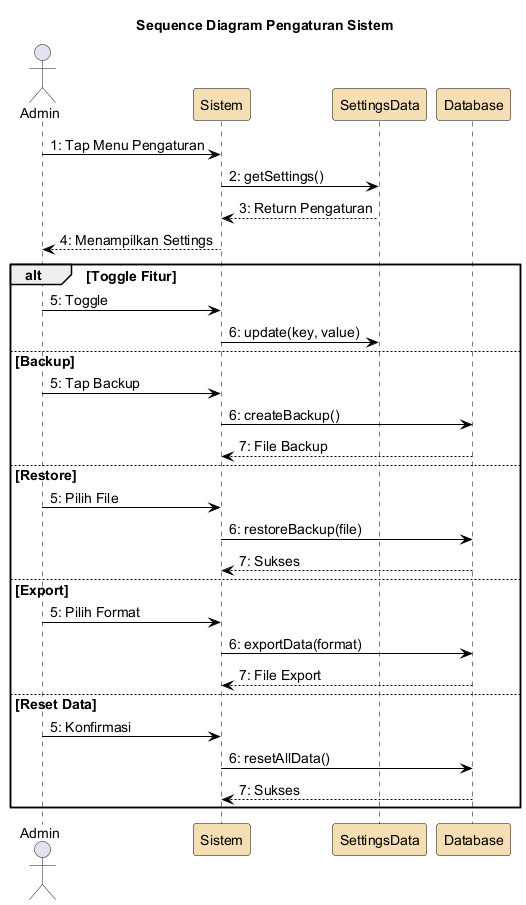

The diagram above was rendered by PlantUML. Its source (embedded in the PNG):
@startuml
skinparam backgroundColor White
skinparam ParticipantBorderColor Black
skinparam SequenceLifeLineBorderColor Black
skinparam ArrowColor Black
skinparam defaultFontSize 14
skinparam ParticipantBackgroundColor #F5DEB3

title Sequence Diagram Pengaturan Sistem

actor Admin
participant "Sistem" as sistem
participant "SettingsData" as settings
participant "Database" as db

Admin -> sistem : 1: Tap Menu Pengaturan
sistem -> settings : 2: getSettings()
settings --> sistem : 3: Return Pengaturan
sistem --> Admin : 4: Menampilkan Settings
alt Toggle Fitur
  Admin -> sistem : 5: Toggle
  sistem -> settings : 6: update(key, value)
else Backup
  Admin -> sistem : 5: Tap Backup
  sistem -> db : 6: createBackup()
  db --> sistem : 7: File Backup
else Restore
  Admin -> sistem : 5: Pilih File
  sistem -> db : 6: restoreBackup(file)
  db --> sistem : 7: Sukses
else Export
  Admin -> sistem : 5: Pilih Format
  sistem -> db : 6: exportData(format)
  db --> sistem : 7: File Export
else Reset Data
  Admin -> sistem : 5: Konfirmasi
  sistem -> db : 6: resetAllData()
  db --> sistem : 7: Sukses
end

@enduml